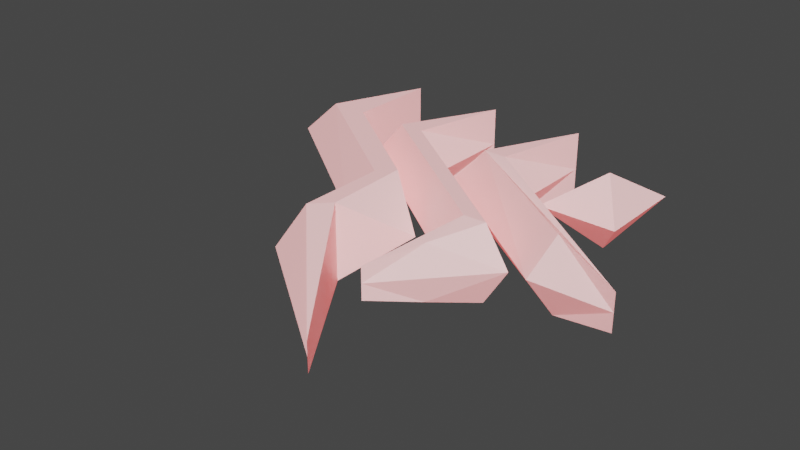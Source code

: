 # Source: untitled.blend  (saved by Blender 2.93.20; exported with 4.5.12 LTS)
import bpy
from mathutils import Matrix  # noqa: F401  (used for matrix-valued properties, if any)

bpy.ops.wm.read_factory_settings(use_empty=True)
scene = bpy.context.scene
scene.name = 'Scene'

# ---- collections
col_collection = bpy.data.collections.new('Collection'); scene.collection.children.link(col_collection)

# ---- materials (node trees are filled in below, after node groups)
mat_material = bpy.data.materials.new('Material')
mat_material.alpha_threshold = 0.0
mat_material.use_transparent_shadow = False
mat_material.line_color = (0.0, 0.0, 0.0, 1.0)

# ---- material node trees
mat_material.use_nodes = True; mat_material.node_tree.nodes.clear()
_N = mat_material.node_tree.nodes; _L = mat_material.node_tree.links
n0 = _N.new('ShaderNodeOutputMaterial'); n0.name = 'Material Output'; n0.location = (300, 300)
n1 = _N.new('ShaderNodeBsdfPrincipled'); n1.name = 'Principled BSDF'; n1.location = (10, 300)
n1.distribution = 'GGX'
n1.subsurface_method = 'BURLEY'
n1.inputs[0].default_value = (0.7991, 0.7991, 0.7991, 1.0)
n1.inputs[2].default_value = 0.4
n1.inputs[3].default_value = 1.45
n1.inputs[27].default_value = (0.5333, 0.04667, 0.04231, 1.0)
n1.inputs[28].default_value = 1.0
_L.new(n1.outputs[0], n0.inputs[0])
n0.is_active_output = True

# ---- world
world_world = bpy.data.worlds.new('World'); scene.world = world_world
world_world.use_nodes = True; world_world.node_tree.nodes.clear()
_N = world_world.node_tree.nodes; _L = world_world.node_tree.links
n0 = _N.new('ShaderNodeOutputWorld'); n0.name = 'World Output'; n0.location = (300, 300)
n1 = _N.new('ShaderNodeBackground'); n1.name = 'Background'; n1.location = (10, 300)
n1.inputs[0].default_value = (0.05088, 0.05088, 0.05088, 1.0)
_L.new(n1.outputs[0], n0.inputs[0])
n0.is_active_output = True
world_world.color = (0.05088, 0.05088, 0.05088)
world_world.use_sun_shadow = False
world_world.sun_shadow_jitter_overblur = 0.0

# ---- meshes
me_cube = bpy.data.meshes.new('Cube')
me_cube.from_pydata([(-1.002, 0.2708, 1.0), (-0.08128, -0.4005, 1.0), (-1.0, 1.0, 1.0), (-1.302, 0.2782, 1.0), (-0.194, -0.5175, 1.0), (-0.1948, -1.209, 1.0), (0.7564, -2.197, 0.367), (-0.06086, -1.071, 1.0), (-1.002, 0.2708, 0.0), (-1.633, 0.2782, 0.0), (0.3003, -0.6676, 0.0), (-1.0, 1.0, 0.0), (-0.3325, -0.6735, 0.0), (-0.3333, -1.38, 0.0), (0.7564, -2.197, 0.0), (-0.06085, -1.071, 0.0)], [], [(0, 2, 3, 4, 5, 6, 7, 1), (10, 1, 7, 15), (9, 3, 2, 11), (8, 0, 1, 10), (11, 2, 0, 8), (12, 4, 3, 9), (13, 5, 4, 12), (14, 6, 5, 13), (15, 7, 6, 14)])
_uv = me_cube.uv_layers.new(name='UVMap')
_uv.uv.foreach_set('vector', [0.625, 0.5, 0.875, 0.5, 0.875, 0.75, 0.7321, 0.75, 0.7047, 0.75, 0.6766, 0.75, 0.6599, 0.75, 0.625, 0.75, 0.5, 0.75, 0.625, 0.75, 0.625, 0.7849, 0.5, 0.7849, 0.5, 0.0, 0.625, 0.0, 0.625, 0.25, 0.5, 0.25, 0.5, 0.5, 0.625, 0.5, 0.625, 0.75, 0.5, 0.75, 0.5, 0.25, 0.625, 0.25, 0.625, 0.5, 0.5, 0.5, 0.5, 0.8571, 0.625, 0.8571, 0.625, 1.0, 0.5, 1.0, 0.5, 0.8297, 0.625, 0.8297, 0.625, 0.8571, 0.5, 0.8571, 0.5, 0.8016, 0.625, 0.8016, 0.625, 0.8297, 0.5, 0.8297, 0.5, 0.7849, 0.625, 0.7849, 0.625, 0.8016, 0.5, 0.8016])
me_cube.materials.append(mat_material)
me_cube.use_remesh_preserve_volume = False
me_cube.use_remesh_preserve_attributes = False
me_cube.use_mirror_vertex_groups = False
me_cube.update()
me_cube_001 = bpy.data.meshes.new('Cube.001')
me_cube_001.from_pydata([(-1.177, 0.2708, 1.0), (0.1113, -0.6676, 1.0), (-1.0, 1.0, 1.0), (-1.378, 0.2782, 1.0), (-0.0652, -0.6735, 1.0), (-0.3333, -1.38, 0.4197), (-0.1092, -1.015, 0.7315), (-1.002, 0.2708, 0.0), (-1.633, 0.2782, 0.0), (0.3003, -0.6676, 0.0), (-1.0, 1.0, 0.0), (-0.3325, -0.6735, 0.0), (-0.3333, -1.38, 0.0), (-0.06085, -1.071, 0.0), (-0.1426, -1.051, 1.158)], [], [(9, 1, 6, 13), (8, 3, 2, 10), (7, 0, 1, 9), (10, 2, 0, 7), (11, 4, 3, 8), (12, 5, 4, 11), (4, 5, 6, 1, 0, 2, 3), (12, 13, 6, 5)])
_uv = me_cube_001.uv_layers.new(name='UVMap')
_uv.uv.foreach_set('vector', [0.5, 0.75, 0.625, 0.75, 0.625, 0.7849, 0.5, 0.7849, 0.5, 0.0, 0.625, 0.0, 0.625, 0.25, 0.5, 0.25, 0.5, 0.5, 0.625, 0.5, 0.625, 0.75, 0.5, 0.75, 0.5, 0.25, 0.625, 0.25, 0.625, 0.5, 0.5, 0.5, 0.5, 0.8571, 0.625, 0.8571, 0.625, 1.0, 0.5, 1.0, 0.5, 0.8297, 0.625, 0.8297, 0.625, 0.8571, 0.5, 0.8571, 0.625, 0.8571, 0.625, 0.8297, 0.625, 0.7849, 0.625, 0.75, 0.625, 0.5, 0.625, 0.25, 0.625, 0.0, 0.5, 0.8297, 0.5, 0.7849, 0.625, 0.7849, 0.625, 0.8297])
me_cube_001.materials.append(mat_material)
me_cube_001.use_remesh_preserve_volume = False
me_cube_001.use_remesh_preserve_attributes = False
me_cube_001.use_mirror_vertex_groups = False
me_cube_001.update()
me_cube_002 = bpy.data.meshes.new('Cube.002')
me_cube_002.from_pydata([(-1.173, 0.2708, 1.0), (0.3003, -0.6676, 0.4854), (-1.0, 1.0, 1.0), (-1.354, 0.2782, 1.0), (-1.633, 0.2782, -1.0), (-0.2204, -0.5043, 1.0), (-1.002, 0.2708, 0.0), (-1.633, 0.2782, 0.0), (0.3003, -0.6676, 0.0), (-1.0, 1.0, 0.0), (-0.3325, -0.6735, 0.0)], [(4, 7)], [(8, 1, 5, 10), (7, 3, 2, 9), (6, 0, 1, 8), (9, 2, 0, 6), (10, 5, 3, 7), (5, 1, 0, 2, 3)])
_uv = me_cube_002.uv_layers.new(name='UVMap')
_uv.uv.foreach_set('vector', [0.5, 0.75, 0.625, 0.75, 0.625, 0.8571, 0.5, 0.8571, 0.5, 0.0, 0.625, 0.0, 0.625, 0.25, 0.5, 0.25, 0.5, 0.5, 0.625, 0.5, 0.625, 0.75, 0.5, 0.75, 0.5, 0.25, 0.625, 0.25, 0.625, 0.5, 0.5, 0.5, 0.5, 0.8571, 0.625, 0.8571, 0.625, 1.0, 0.5, 1.0, 0.625, 0.8571, 0.625, 0.75, 0.625, 0.5, 0.625, 0.25, 0.625, 0.0])
me_cube_002.materials.append(mat_material)
me_cube_002.use_remesh_preserve_volume = False
me_cube_002.use_remesh_preserve_attributes = False
me_cube_002.use_mirror_vertex_groups = False
me_cube_002.update()
me_cube_003 = bpy.data.meshes.new('Cube.003')
me_cube_003.from_pydata([(-1.211, 0.5162, 1.0), (-1.211, 0.5166, 1.0), (-1.212, 0.5162, 1.0), (-1.002, 0.2708, 0.0), (-1.633, 0.2782, 0.0), (-1.0, 1.0, 0.0)], [], [(5, 1, 0, 3), (0, 2, 4, 3), (4, 2, 1, 5), (1, 2, 0)])
_uv = me_cube_003.uv_layers.new(name='UVMap')
_uv.uv.foreach_set('vector', [0.5, 0.25, 0.625, 0.25, 0.625, 0.5, 0.5, 0.5, 0.625, 0.5, 0.625, 0.0, 0.5, 0.0, 0.5, 0.5, 0.5, 0.0, 0.625, 0.0, 0.625, 0.25, 0.5, 0.25, 0.625, 0.25, 0.625, 0.0, 0.625, 0.5])
me_cube_003.materials.append(mat_material)
me_cube_003.use_remesh_preserve_volume = False
me_cube_003.use_remesh_preserve_attributes = False
me_cube_003.use_mirror_vertex_groups = False
me_cube_003.update()

# ---- objects
ob_cube = bpy.data.objects.new('Cube', me_cube)
ob_cube_001 = bpy.data.objects.new('Cube.001', me_cube_001)
ob_cube_002 = bpy.data.objects.new('Cube.002', me_cube_002)
ob_cube_003 = bpy.data.objects.new('Cube.003', me_cube_003)

# ---- transforms, parenting, visibility, modifiers, constraints
ob_cube.location = (-0.08862, 0.4558, 0.0)
ob_cube.scale = (1.0, 1.0, 0.3)
ob_cube.lock_rotations_4d = False
ob_cube.empty_display_type = 'ARROWS'
ob_cube.lineart.crease_threshold = 0.0
_m = ob_cube.modifiers.new('Mirror', 'MIRROR')
_m.use_axis = (False, False, True)
ob_cube_001.location = (0.6824, 0.4558, 0.0)
ob_cube_001.scale = (1.0, 1.0, 0.3)
ob_cube_001.lock_rotations_4d = False
ob_cube_001.empty_display_type = 'ARROWS'
ob_cube_001.lineart.crease_threshold = 0.0
_m = ob_cube_001.modifiers.new('Mirror', 'MIRROR')
_m.use_axis = (False, False, True)
ob_cube_002.location = (1.455, 0.4558, 0.0)
ob_cube_002.scale = (1.0, 1.0, 0.3)
ob_cube_002.lock_rotations_4d = False
ob_cube_002.empty_display_type = 'ARROWS'
ob_cube_002.lineart.crease_threshold = 0.0
_m = ob_cube_002.modifiers.new('Mirror', 'MIRROR')
_m.use_axis = (False, False, True)
ob_cube_003.location = (2.221, 0.4558, 0.0)
ob_cube_003.scale = (1.0, 1.0, 0.3)
ob_cube_003.lock_rotations_4d = False
ob_cube_003.empty_display_type = 'ARROWS'
ob_cube_003.lineart.crease_threshold = 0.0
_m = ob_cube_003.modifiers.new('Mirror', 'MIRROR')
_m.use_axis = (False, False, True)

# ---- collection membership
col_collection.objects.link(ob_cube)
col_collection.objects.link(ob_cube_001)
col_collection.objects.link(ob_cube_002)
col_collection.objects.link(ob_cube_003)

# ---- scene / render settings (as saved in the file)
scene.frame_start = 1; scene.frame_end = 250; scene.frame_set(1)
scene.render.engine = 'BLENDER_EEVEE_NEXT'
scene.cycles.use_denoising = False
scene.cycles.samples = 128
scene.cycles.sampling_pattern = 'TABULATED_SOBOL'
scene.cycles.use_adaptive_sampling = False
scene.cycles.use_light_tree = False
scene.view_settings.view_transform = 'Filmic'
bpy.context.view_layer.update()

# ---- added for rendering (the .blend has no active camera and no usable light): camera, sun
cam_auto = bpy.data.cameras.new('AutoCamera')
cam_auto.lens = 50.0
cam_auto.sensor_width = 36.0
cam_auto.clip_end = 1000.0
ob_auto_camera = bpy.data.objects.new('AutoCamera', cam_auto)
scene.collection.objects.link(ob_auto_camera)
ob_auto_camera.location = (4.43342, -5.44257, 3.53329)
ob_auto_camera.rotation_euler = (1.09748, -7.21219e-08, 0.694738)
scene.camera = ob_auto_camera
light_auto_sun = bpy.data.lights.new('AutoSun', 'SUN')
light_auto_sun.energy = 3.0
light_auto_sun.angle = 0.0523599
ob_auto_sun = bpy.data.objects.new('AutoSun', light_auto_sun)
scene.collection.objects.link(ob_auto_sun)
ob_auto_sun.rotation_euler = (0.872665, 0.174533, 0.523599)
bpy.context.view_layer.update()
